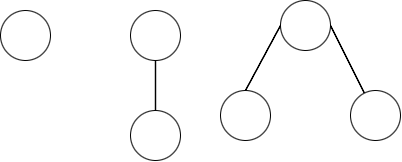

The diagram above was exported from draw.io. Its source (the exported page's mxGraphModel, read from the mxfile embedded in the PNG):
<mxGraphModel dx="729" dy="597" grid="1" gridSize="10" guides="1" tooltips="1" connect="1" arrows="1" fold="1" page="1" pageScale="1" pageWidth="827" pageHeight="1169" math="0" shadow="0">
  <root>
    <mxCell id="0" />
    <mxCell id="1" parent="0" />
    <mxCell id="AiEJBbnVimdolSEk0l6w-5" value="" style="ellipse;whiteSpace=wrap;html=1;aspect=fixed;" vertex="1" parent="1">
      <mxGeometry x="220" y="240" width="50" height="50" as="geometry" />
    </mxCell>
    <mxCell id="AiEJBbnVimdolSEk0l6w-14" style="rounded=0;orthogonalLoop=1;jettySize=auto;html=1;exitX=0.5;exitY=1;exitDx=0;exitDy=0;shape=link;width=-0.43478260869565055;" edge="1" parent="1" source="AiEJBbnVimdolSEk0l6w-13" target="AiEJBbnVimdolSEk0l6w-15">
      <mxGeometry relative="1" as="geometry">
        <mxPoint x="379.69565217391323" y="360" as="targetPoint" />
      </mxGeometry>
    </mxCell>
    <mxCell id="AiEJBbnVimdolSEk0l6w-13" value="" style="ellipse;whiteSpace=wrap;html=1;aspect=fixed;" vertex="1" parent="1">
      <mxGeometry x="350" y="240" width="50" height="50" as="geometry" />
    </mxCell>
    <mxCell id="AiEJBbnVimdolSEk0l6w-15" value="" style="ellipse;whiteSpace=wrap;html=1;aspect=fixed;" vertex="1" parent="1">
      <mxGeometry x="350" y="340" width="50" height="50" as="geometry" />
    </mxCell>
    <mxCell id="AiEJBbnVimdolSEk0l6w-19" style="rounded=0;orthogonalLoop=1;jettySize=auto;html=1;exitX=0;exitY=0.5;exitDx=0;exitDy=0;entryX=0.5;entryY=0;entryDx=0;entryDy=0;shape=link;width=0.43478260869565233;" edge="1" parent="1" source="AiEJBbnVimdolSEk0l6w-16" target="AiEJBbnVimdolSEk0l6w-17">
      <mxGeometry relative="1" as="geometry" />
    </mxCell>
    <mxCell id="AiEJBbnVimdolSEk0l6w-20" style="rounded=0;orthogonalLoop=1;jettySize=auto;html=1;exitX=1;exitY=0.5;exitDx=0;exitDy=0;shape=link;width=0.43478260869565233;" edge="1" parent="1" source="AiEJBbnVimdolSEk0l6w-16" target="AiEJBbnVimdolSEk0l6w-18">
      <mxGeometry relative="1" as="geometry" />
    </mxCell>
    <mxCell id="AiEJBbnVimdolSEk0l6w-16" value="" style="ellipse;whiteSpace=wrap;html=1;aspect=fixed;" vertex="1" parent="1">
      <mxGeometry x="500" y="230" width="50" height="50" as="geometry" />
    </mxCell>
    <mxCell id="AiEJBbnVimdolSEk0l6w-17" value="" style="ellipse;whiteSpace=wrap;html=1;aspect=fixed;" vertex="1" parent="1">
      <mxGeometry x="440" y="320" width="50" height="50" as="geometry" />
    </mxCell>
    <mxCell id="AiEJBbnVimdolSEk0l6w-18" value="" style="ellipse;whiteSpace=wrap;html=1;aspect=fixed;" vertex="1" parent="1">
      <mxGeometry x="570" y="320" width="50" height="50" as="geometry" />
    </mxCell>
  </root>
</mxGraphModel>